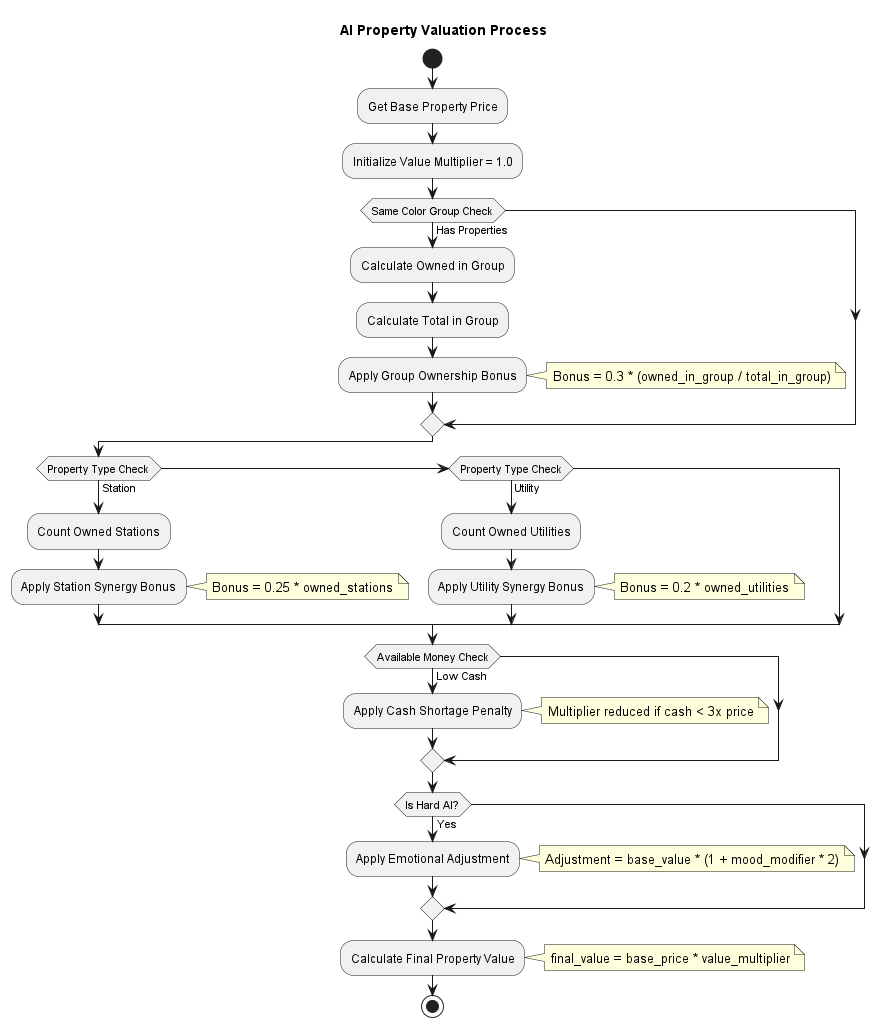

The diagram above was rendered by PlantUML. Its source (embedded in the PNG):
@startuml

title AI Property Valuation Process

start

:Get Base Property Price;
:Initialize Value Multiplier = 1.0;

if (Same Color Group Check) then (Has Properties)
  :Calculate Owned in Group;
  :Calculate Total in Group;
  :Apply Group Ownership Bonus;
  note right
    Bonus = 0.3 * (owned_in_group / total_in_group)
  end note
endif

if (Property Type Check) then (Station)
  :Count Owned Stations;
  :Apply Station Synergy Bonus;
  note right
    Bonus = 0.25 * owned_stations
  end note
else if (Property Type Check) then (Utility)
  :Count Owned Utilities;
  :Apply Utility Synergy Bonus;
  note right
    Bonus = 0.2 * owned_utilities
  end note
endif

if (Available Money Check) then (Low Cash)
  :Apply Cash Shortage Penalty;
  note right
    Multiplier reduced if cash < 3x price
  end note
endif

if (Is Hard AI?) then (Yes)
  :Apply Emotional Adjustment;
  note right
    Adjustment = base_value * (1 + mood_modifier * 2)
  end note
endif

:Calculate Final Property Value;
note right
  final_value = base_price * value_multiplier
end note

stop

@enduml